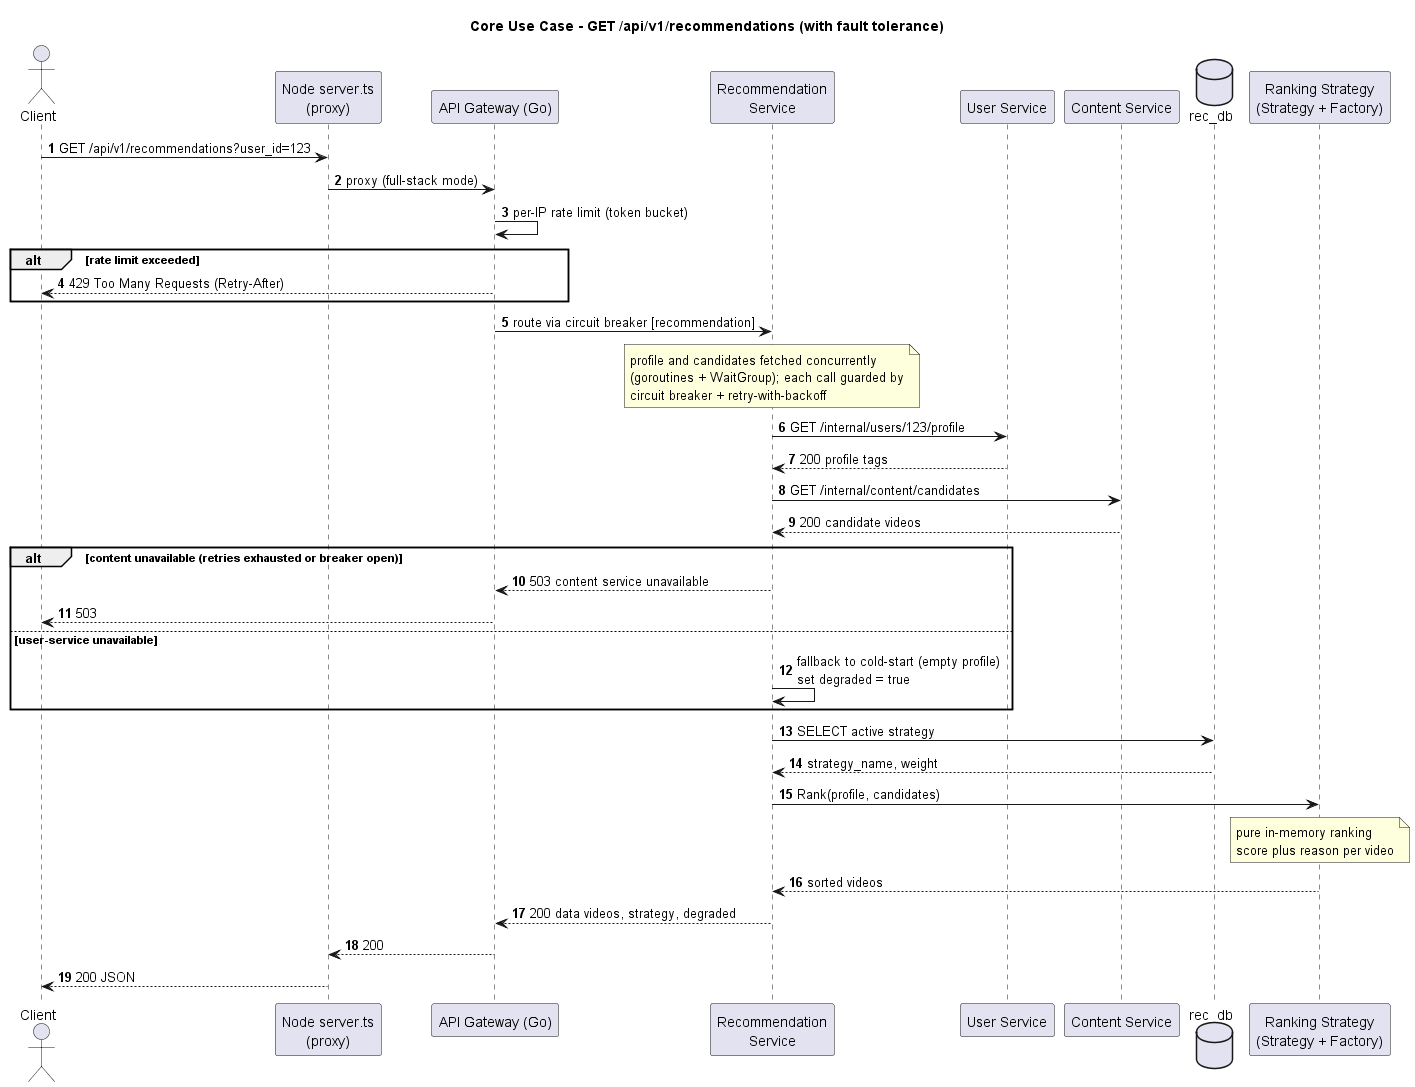

The diagram above was rendered by PlantUML. Its source (embedded in the PNG):
@startuml sequence-get-recommendations
title Core Use Case - GET /api/v1/recommendations (with fault tolerance)

skinparam shadowing false
autonumber

actor Client
participant "Node server.ts\n(proxy)" as BFF
participant "API Gateway (Go)" as GW
participant "Recommendation\nService" as REC
participant "User Service" as USR
participant "Content Service" as CNT
database "rec_db" as DB
participant "Ranking Strategy\n(Strategy + Factory)" as RNG

Client -> BFF : GET /api/v1/recommendations?user_id=123
BFF -> GW : proxy (full-stack mode)

GW -> GW : per-IP rate limit (token bucket)
alt rate limit exceeded
  GW --> Client : 429 Too Many Requests (Retry-After)
end

GW -> REC : route via circuit breaker [recommendation]

note over REC : profile and candidates fetched concurrently\n(goroutines + WaitGroup); each call guarded by\ncircuit breaker + retry-with-backoff
REC -> USR : GET /internal/users/123/profile
USR --> REC : 200 profile tags
REC -> CNT : GET /internal/content/candidates
CNT --> REC : 200 candidate videos

alt content unavailable (retries exhausted or breaker open)
  REC --> GW : 503 content service unavailable
  GW --> Client : 503
else user-service unavailable
  REC -> REC : fallback to cold-start (empty profile)\nset degraded = true
end

REC -> DB : SELECT active strategy
DB --> REC : strategy_name, weight
REC -> RNG : Rank(profile, candidates)
note over RNG : pure in-memory ranking\nscore plus reason per video
RNG --> REC : sorted videos
REC --> GW : 200 data videos, strategy, degraded
GW --> BFF : 200
BFF --> Client : 200 JSON
@enduml